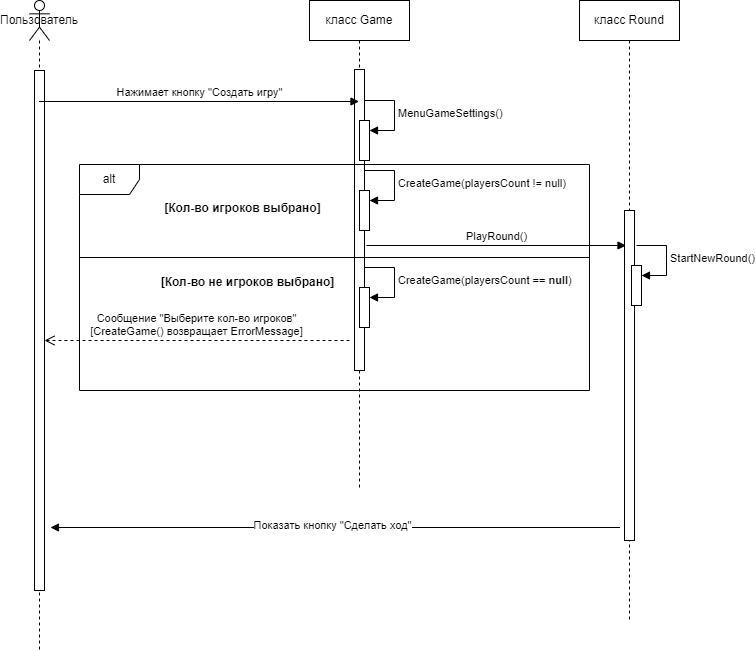

The diagram above was exported from draw.io. Its source (the exported page's mxGraphModel, read from the mxfile embedded in the PNG):
<mxGraphModel dx="1434" dy="746" grid="1" gridSize="10" guides="1" tooltips="1" connect="1" arrows="1" fold="1" page="1" pageScale="1" pageWidth="827" pageHeight="1169" math="0" shadow="0">
  <root>
    <mxCell id="0" />
    <mxCell id="1" parent="0" />
    <mxCell id="EJy07J_VBivwutUFTNyf-1" value="класс Game" style="shape=umlLifeline;perimeter=lifelinePerimeter;whiteSpace=wrap;html=1;container=1;dropTarget=0;collapsible=0;recursiveResize=0;outlineConnect=0;portConstraint=eastwest;newEdgeStyle={&quot;curved&quot;:0,&quot;rounded&quot;:0};" parent="1" vertex="1">
      <mxGeometry x="470" y="340" width="100" height="490" as="geometry" />
    </mxCell>
    <mxCell id="EJy07J_VBivwutUFTNyf-5" value="" style="html=1;points=[[0,0,0,0,5],[0,1,0,0,-5],[1,0,0,0,5],[1,1,0,0,-5]];perimeter=orthogonalPerimeter;outlineConnect=0;targetShapes=umlLifeline;portConstraint=eastwest;newEdgeStyle={&quot;curved&quot;:0,&quot;rounded&quot;:0};" parent="EJy07J_VBivwutUFTNyf-1" vertex="1">
      <mxGeometry x="45" y="69" width="10" height="301" as="geometry" />
    </mxCell>
    <mxCell id="EJy07J_VBivwutUFTNyf-7" value="" style="html=1;points=[[0,0,0,0,5],[0,1,0,0,-5],[1,0,0,0,5],[1,1,0,0,-5]];perimeter=orthogonalPerimeter;outlineConnect=0;targetShapes=umlLifeline;portConstraint=eastwest;newEdgeStyle={&quot;curved&quot;:0,&quot;rounded&quot;:0};" parent="EJy07J_VBivwutUFTNyf-1" vertex="1">
      <mxGeometry x="50" y="120" width="10" height="40" as="geometry" />
    </mxCell>
    <mxCell id="EJy07J_VBivwutUFTNyf-8" value="MenuGameSettings()" style="html=1;align=left;spacingLeft=2;endArrow=block;rounded=0;edgeStyle=orthogonalEdgeStyle;curved=0;rounded=0;" parent="EJy07J_VBivwutUFTNyf-1" target="EJy07J_VBivwutUFTNyf-7" edge="1">
      <mxGeometry relative="1" as="geometry">
        <mxPoint x="55" y="100" as="sourcePoint" />
        <Array as="points">
          <mxPoint x="85" y="130" />
        </Array>
      </mxGeometry>
    </mxCell>
    <mxCell id="EJy07J_VBivwutUFTNyf-9" value="" style="html=1;points=[[0,0,0,0,5],[0,1,0,0,-5],[1,0,0,0,5],[1,1,0,0,-5]];perimeter=orthogonalPerimeter;outlineConnect=0;targetShapes=umlLifeline;portConstraint=eastwest;newEdgeStyle={&quot;curved&quot;:0,&quot;rounded&quot;:0};" parent="EJy07J_VBivwutUFTNyf-1" vertex="1">
      <mxGeometry x="50" y="190" width="10" height="40" as="geometry" />
    </mxCell>
    <mxCell id="EJy07J_VBivwutUFTNyf-10" value="CreateGame(playersCount != null)" style="html=1;align=left;spacingLeft=2;endArrow=block;rounded=0;edgeStyle=orthogonalEdgeStyle;curved=0;rounded=0;" parent="EJy07J_VBivwutUFTNyf-1" target="EJy07J_VBivwutUFTNyf-9" edge="1">
      <mxGeometry relative="1" as="geometry">
        <mxPoint x="55" y="170" as="sourcePoint" />
        <Array as="points">
          <mxPoint x="85" y="200" />
        </Array>
      </mxGeometry>
    </mxCell>
    <mxCell id="EJy07J_VBivwutUFTNyf-3" value="Пользователь" style="shape=umlLifeline;perimeter=lifelinePerimeter;whiteSpace=wrap;html=1;container=1;dropTarget=0;collapsible=0;recursiveResize=0;outlineConnect=0;portConstraint=eastwest;newEdgeStyle={&quot;curved&quot;:0,&quot;rounded&quot;:0};participant=umlActor;" parent="1" vertex="1">
      <mxGeometry x="190" y="340" width="20" height="650" as="geometry" />
    </mxCell>
    <mxCell id="EJy07J_VBivwutUFTNyf-4" value="" style="html=1;points=[[0,0,0,0,5],[0,1,0,0,-5],[1,0,0,0,5],[1,1,0,0,-5]];perimeter=orthogonalPerimeter;outlineConnect=0;targetShapes=umlLifeline;portConstraint=eastwest;newEdgeStyle={&quot;curved&quot;:0,&quot;rounded&quot;:0};" parent="EJy07J_VBivwutUFTNyf-3" vertex="1">
      <mxGeometry x="5" y="70" width="10" height="520" as="geometry" />
    </mxCell>
    <mxCell id="EJy07J_VBivwutUFTNyf-6" value="Нажимает кнопку &quot;Создать игру&quot;" style="html=1;verticalAlign=bottom;endArrow=block;curved=0;rounded=0;" parent="1" edge="1">
      <mxGeometry width="80" relative="1" as="geometry">
        <mxPoint x="199.5" y="441" as="sourcePoint" />
        <mxPoint x="519.5" y="441" as="targetPoint" />
      </mxGeometry>
    </mxCell>
    <mxCell id="EJy07J_VBivwutUFTNyf-13" value="класс Round" style="shape=umlLifeline;perimeter=lifelinePerimeter;whiteSpace=wrap;html=1;container=1;dropTarget=0;collapsible=0;recursiveResize=0;outlineConnect=0;portConstraint=eastwest;newEdgeStyle={&quot;curved&quot;:0,&quot;rounded&quot;:0};" parent="1" vertex="1">
      <mxGeometry x="740" y="340" width="100" height="620" as="geometry" />
    </mxCell>
    <mxCell id="EJy07J_VBivwutUFTNyf-14" value="" style="html=1;points=[[0,0,0,0,5],[0,1,0,0,-5],[1,0,0,0,5],[1,1,0,0,-5]];perimeter=orthogonalPerimeter;outlineConnect=0;targetShapes=umlLifeline;portConstraint=eastwest;newEdgeStyle={&quot;curved&quot;:0,&quot;rounded&quot;:0};" parent="EJy07J_VBivwutUFTNyf-13" vertex="1">
      <mxGeometry x="45" y="210" width="10" height="330" as="geometry" />
    </mxCell>
    <mxCell id="EJy07J_VBivwutUFTNyf-11" value="" style="html=1;points=[[0,0,0,0,5],[0,1,0,0,-5],[1,0,0,0,5],[1,1,0,0,-5]];perimeter=orthogonalPerimeter;outlineConnect=0;targetShapes=umlLifeline;portConstraint=eastwest;newEdgeStyle={&quot;curved&quot;:0,&quot;rounded&quot;:0};" parent="EJy07J_VBivwutUFTNyf-13" vertex="1">
      <mxGeometry x="52" y="265" width="10" height="40" as="geometry" />
    </mxCell>
    <mxCell id="EJy07J_VBivwutUFTNyf-12" value="StartNewRound()" style="html=1;align=left;spacingLeft=2;endArrow=block;rounded=0;edgeStyle=orthogonalEdgeStyle;curved=0;rounded=0;" parent="EJy07J_VBivwutUFTNyf-13" target="EJy07J_VBivwutUFTNyf-11" edge="1">
      <mxGeometry relative="1" as="geometry">
        <mxPoint x="57" y="245" as="sourcePoint" />
        <Array as="points">
          <mxPoint x="87" y="275" />
        </Array>
      </mxGeometry>
    </mxCell>
    <mxCell id="EJy07J_VBivwutUFTNyf-21" value="PlayRound()" style="html=1;verticalAlign=bottom;endArrow=block;curved=0;rounded=0;" parent="1" edge="1">
      <mxGeometry width="80" relative="1" as="geometry">
        <mxPoint x="527" y="585" as="sourcePoint" />
        <mxPoint x="786.5" y="585" as="targetPoint" />
      </mxGeometry>
    </mxCell>
    <mxCell id="EJy07J_VBivwutUFTNyf-22" value="" style="html=1;verticalAlign=bottom;endArrow=block;curved=0;rounded=0;" parent="1" edge="1">
      <mxGeometry width="80" relative="1" as="geometry">
        <mxPoint x="780.5" y="867" as="sourcePoint" />
        <mxPoint x="211" y="867" as="targetPoint" />
      </mxGeometry>
    </mxCell>
    <mxCell id="EJy07J_VBivwutUFTNyf-25" value="Показать кнопку &quot;Сделать ход&quot;" style="edgeLabel;html=1;align=center;verticalAlign=middle;resizable=0;points=[];" parent="EJy07J_VBivwutUFTNyf-22" vertex="1" connectable="0">
      <mxGeometry x="0.0132" y="-3" relative="1" as="geometry">
        <mxPoint x="1" as="offset" />
      </mxGeometry>
    </mxCell>
    <mxCell id="uIlN03qhY3Nsy-7BQdJR-1" value="alt" style="shape=umlFrame;whiteSpace=wrap;html=1;pointerEvents=0;" vertex="1" parent="1">
      <mxGeometry x="240" y="504" width="510" height="226" as="geometry" />
    </mxCell>
    <mxCell id="uIlN03qhY3Nsy-7BQdJR-2" value="" style="line;strokeWidth=1;fillColor=none;align=left;verticalAlign=middle;spacingTop=-1;spacingLeft=3;spacingRight=3;rotatable=0;labelPosition=right;points=[];portConstraint=eastwest;strokeColor=inherit;" vertex="1" parent="1">
      <mxGeometry x="240" y="593" width="510" height="8" as="geometry" />
    </mxCell>
    <mxCell id="uIlN03qhY3Nsy-7BQdJR-3" value="&lt;b&gt;[Кол-во игроков выбрано]&lt;/b&gt;" style="text;html=1;align=center;verticalAlign=middle;resizable=0;points=[];autosize=1;strokeColor=none;fillColor=none;" vertex="1" parent="1">
      <mxGeometry x="313" y="533" width="180" height="30" as="geometry" />
    </mxCell>
    <mxCell id="uIlN03qhY3Nsy-7BQdJR-4" value="&lt;b&gt;[Кол-во не игроков выбрано]&lt;/b&gt;" style="text;html=1;align=center;verticalAlign=middle;resizable=0;points=[];autosize=1;strokeColor=none;fillColor=none;" vertex="1" parent="1">
      <mxGeometry x="308" y="607" width="200" height="30" as="geometry" />
    </mxCell>
    <mxCell id="uIlN03qhY3Nsy-7BQdJR-5" value="" style="html=1;points=[[0,0,0,0,5],[0,1,0,0,-5],[1,0,0,0,5],[1,1,0,0,-5]];perimeter=orthogonalPerimeter;outlineConnect=0;targetShapes=umlLifeline;portConstraint=eastwest;newEdgeStyle={&quot;curved&quot;:0,&quot;rounded&quot;:0};" vertex="1" parent="1">
      <mxGeometry x="520" y="627" width="10" height="40" as="geometry" />
    </mxCell>
    <mxCell id="uIlN03qhY3Nsy-7BQdJR-6" value="CreateGame(playersCount &lt;b&gt;== null&lt;/b&gt;)" style="html=1;align=left;spacingLeft=2;endArrow=block;rounded=0;edgeStyle=orthogonalEdgeStyle;curved=0;rounded=0;" edge="1" parent="1" target="uIlN03qhY3Nsy-7BQdJR-5">
      <mxGeometry relative="1" as="geometry">
        <mxPoint x="525" y="607" as="sourcePoint" />
        <Array as="points">
          <mxPoint x="555" y="637" />
        </Array>
      </mxGeometry>
    </mxCell>
    <mxCell id="uIlN03qhY3Nsy-7BQdJR-7" value="Сообщение &quot;Выберите кол-во игроков&quot;&lt;div&gt;[CreateGame() возвращает ErrorMessage]&lt;/div&gt;" style="html=1;verticalAlign=bottom;endArrow=open;dashed=1;endSize=8;curved=0;rounded=0;" edge="1" parent="1" target="EJy07J_VBivwutUFTNyf-4">
      <mxGeometry relative="1" as="geometry">
        <mxPoint x="510" y="680" as="sourcePoint" />
        <mxPoint x="430" y="680" as="targetPoint" />
      </mxGeometry>
    </mxCell>
  </root>
</mxGraphModel>